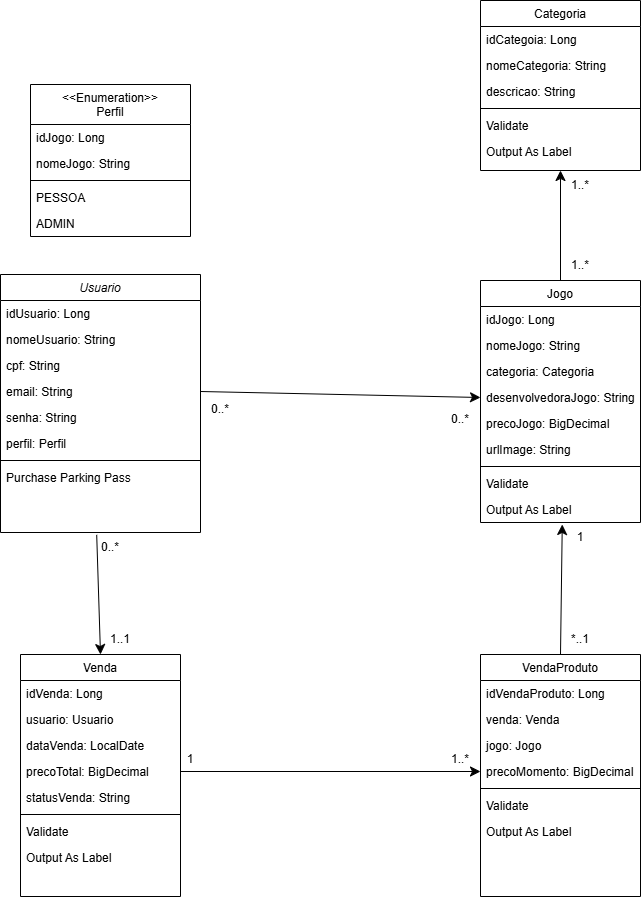

The diagram above was exported from draw.io. Its source (the exported page's mxGraphModel, read from the mxfile embedded in the PNG):
<mxGraphModel dx="1273" dy="570" grid="1" gridSize="10" guides="1" tooltips="1" connect="1" arrows="1" fold="1" page="1" pageScale="1" pageWidth="827" pageHeight="1169" math="0" shadow="0">
  <root>
    <mxCell id="WIyWlLk6GJQsqaUBKTNV-0" />
    <mxCell id="WIyWlLk6GJQsqaUBKTNV-1" parent="WIyWlLk6GJQsqaUBKTNV-0" />
    <mxCell id="zkfFHV4jXpPFQw0GAbJ--0" parent="WIyWlLk6GJQsqaUBKTNV-1" style="swimlane;fontStyle=2;align=center;verticalAlign=top;childLayout=stackLayout;horizontal=1;startSize=26;horizontalStack=0;resizeParent=1;resizeLast=0;collapsible=1;marginBottom=0;rounded=0;shadow=0;strokeWidth=1;" value="Usuario" vertex="1">
      <mxGeometry height="258" width="200" x="30" y="280" as="geometry">
        <mxRectangle height="26" width="160" x="230" y="140" as="alternateBounds" />
      </mxGeometry>
    </mxCell>
    <mxCell id="zkfFHV4jXpPFQw0GAbJ--1" parent="zkfFHV4jXpPFQw0GAbJ--0" style="text;align=left;verticalAlign=top;spacingLeft=4;spacingRight=4;overflow=hidden;rotatable=0;points=[[0,0.5],[1,0.5]];portConstraint=eastwest;" value="idUsuario: Long" vertex="1">
      <mxGeometry height="26" width="200" y="26" as="geometry" />
    </mxCell>
    <mxCell id="zkfFHV4jXpPFQw0GAbJ--2" parent="zkfFHV4jXpPFQw0GAbJ--0" style="text;align=left;verticalAlign=top;spacingLeft=4;spacingRight=4;overflow=hidden;rotatable=0;points=[[0,0.5],[1,0.5]];portConstraint=eastwest;rounded=0;shadow=0;html=0;" value="nomeUsuario: String" vertex="1">
      <mxGeometry height="26" width="200" y="52" as="geometry" />
    </mxCell>
    <mxCell id="zkfFHV4jXpPFQw0GAbJ--3" parent="zkfFHV4jXpPFQw0GAbJ--0" style="text;align=left;verticalAlign=top;spacingLeft=4;spacingRight=4;overflow=hidden;rotatable=0;points=[[0,0.5],[1,0.5]];portConstraint=eastwest;rounded=0;shadow=0;html=0;" value="cpf: String&#10;" vertex="1">
      <mxGeometry height="26" width="200" y="78" as="geometry" />
    </mxCell>
    <mxCell id="z6fuQLmGOIe_dzjD2HCK-2" parent="zkfFHV4jXpPFQw0GAbJ--0" style="text;align=left;verticalAlign=top;spacingLeft=4;spacingRight=4;overflow=hidden;rotatable=0;points=[[0,0.5],[1,0.5]];portConstraint=eastwest;rounded=0;shadow=0;html=0;" value="email: String&#10;" vertex="1">
      <mxGeometry height="26" width="200" y="104" as="geometry" />
    </mxCell>
    <mxCell id="z6fuQLmGOIe_dzjD2HCK-3" parent="zkfFHV4jXpPFQw0GAbJ--0" style="text;align=left;verticalAlign=top;spacingLeft=4;spacingRight=4;overflow=hidden;rotatable=0;points=[[0,0.5],[1,0.5]];portConstraint=eastwest;rounded=0;shadow=0;html=0;" value="senha: String&#10;" vertex="1">
      <mxGeometry height="26" width="200" y="130" as="geometry" />
    </mxCell>
    <mxCell id="z6fuQLmGOIe_dzjD2HCK-5" parent="zkfFHV4jXpPFQw0GAbJ--0" style="text;align=left;verticalAlign=top;spacingLeft=4;spacingRight=4;overflow=hidden;rotatable=0;points=[[0,0.5],[1,0.5]];portConstraint=eastwest;rounded=0;shadow=0;html=0;" value="perfil: Perfil" vertex="1">
      <mxGeometry height="26" width="200" y="156" as="geometry" />
    </mxCell>
    <mxCell id="zkfFHV4jXpPFQw0GAbJ--4" parent="zkfFHV4jXpPFQw0GAbJ--0" style="line;html=1;strokeWidth=1;align=left;verticalAlign=middle;spacingTop=-1;spacingLeft=3;spacingRight=3;rotatable=0;labelPosition=right;points=[];portConstraint=eastwest;" value="" vertex="1">
      <mxGeometry height="8" width="200" y="182" as="geometry" />
    </mxCell>
    <mxCell id="zkfFHV4jXpPFQw0GAbJ--5" parent="zkfFHV4jXpPFQw0GAbJ--0" style="text;align=left;verticalAlign=top;spacingLeft=4;spacingRight=4;overflow=hidden;rotatable=0;points=[[0,0.5],[1,0.5]];portConstraint=eastwest;" value="Purchase Parking Pass" vertex="1">
      <mxGeometry height="68" width="200" y="190" as="geometry" />
    </mxCell>
    <mxCell id="zkfFHV4jXpPFQw0GAbJ--17" parent="WIyWlLk6GJQsqaUBKTNV-1" style="swimlane;fontStyle=0;align=center;verticalAlign=top;childLayout=stackLayout;horizontal=1;startSize=26;horizontalStack=0;resizeParent=1;resizeLast=0;collapsible=1;marginBottom=0;rounded=0;shadow=0;strokeWidth=1;" value="Categoria" vertex="1">
      <mxGeometry height="170" width="160" x="510" y="6" as="geometry">
        <mxRectangle height="26" width="160" x="550" y="140" as="alternateBounds" />
      </mxGeometry>
    </mxCell>
    <mxCell id="zkfFHV4jXpPFQw0GAbJ--18" parent="zkfFHV4jXpPFQw0GAbJ--17" style="text;align=left;verticalAlign=top;spacingLeft=4;spacingRight=4;overflow=hidden;rotatable=0;points=[[0,0.5],[1,0.5]];portConstraint=eastwest;" value="idCategoia: Long" vertex="1">
      <mxGeometry height="26" width="160" y="26" as="geometry" />
    </mxCell>
    <mxCell id="zkfFHV4jXpPFQw0GAbJ--19" parent="zkfFHV4jXpPFQw0GAbJ--17" style="text;align=left;verticalAlign=top;spacingLeft=4;spacingRight=4;overflow=hidden;rotatable=0;points=[[0,0.5],[1,0.5]];portConstraint=eastwest;rounded=0;shadow=0;html=0;" value="nomeCategoria: String" vertex="1">
      <mxGeometry height="26" width="160" y="52" as="geometry" />
    </mxCell>
    <mxCell id="zkfFHV4jXpPFQw0GAbJ--20" parent="zkfFHV4jXpPFQw0GAbJ--17" style="text;align=left;verticalAlign=top;spacingLeft=4;spacingRight=4;overflow=hidden;rotatable=0;points=[[0,0.5],[1,0.5]];portConstraint=eastwest;rounded=0;shadow=0;html=0;" value="descricao: String" vertex="1">
      <mxGeometry height="26" width="160" y="78" as="geometry" />
    </mxCell>
    <mxCell id="zkfFHV4jXpPFQw0GAbJ--23" parent="zkfFHV4jXpPFQw0GAbJ--17" style="line;html=1;strokeWidth=1;align=left;verticalAlign=middle;spacingTop=-1;spacingLeft=3;spacingRight=3;rotatable=0;labelPosition=right;points=[];portConstraint=eastwest;" value="" vertex="1">
      <mxGeometry height="8" width="160" y="104" as="geometry" />
    </mxCell>
    <mxCell id="zkfFHV4jXpPFQw0GAbJ--24" parent="zkfFHV4jXpPFQw0GAbJ--17" style="text;align=left;verticalAlign=top;spacingLeft=4;spacingRight=4;overflow=hidden;rotatable=0;points=[[0,0.5],[1,0.5]];portConstraint=eastwest;" value="Validate" vertex="1">
      <mxGeometry height="26" width="160" y="112" as="geometry" />
    </mxCell>
    <mxCell id="zkfFHV4jXpPFQw0GAbJ--25" parent="zkfFHV4jXpPFQw0GAbJ--17" style="text;align=left;verticalAlign=top;spacingLeft=4;spacingRight=4;overflow=hidden;rotatable=0;points=[[0,0.5],[1,0.5]];portConstraint=eastwest;" value="Output As Label" vertex="1">
      <mxGeometry height="26" width="160" y="138" as="geometry" />
    </mxCell>
    <mxCell id="z6fuQLmGOIe_dzjD2HCK-6" parent="WIyWlLk6GJQsqaUBKTNV-1" style="swimlane;fontStyle=0;align=center;verticalAlign=top;childLayout=stackLayout;horizontal=1;startSize=26;horizontalStack=0;resizeParent=1;resizeLast=0;collapsible=1;marginBottom=0;rounded=0;shadow=0;strokeWidth=1;" value="Jogo" vertex="1">
      <mxGeometry height="242" width="160" x="510" y="286" as="geometry">
        <mxRectangle height="26" width="160" x="550" y="140" as="alternateBounds" />
      </mxGeometry>
    </mxCell>
    <mxCell id="z6fuQLmGOIe_dzjD2HCK-7" parent="z6fuQLmGOIe_dzjD2HCK-6" style="text;align=left;verticalAlign=top;spacingLeft=4;spacingRight=4;overflow=hidden;rotatable=0;points=[[0,0.5],[1,0.5]];portConstraint=eastwest;" value="idJogo: Long" vertex="1">
      <mxGeometry height="26" width="160" y="26" as="geometry" />
    </mxCell>
    <mxCell id="z6fuQLmGOIe_dzjD2HCK-8" parent="z6fuQLmGOIe_dzjD2HCK-6" style="text;align=left;verticalAlign=top;spacingLeft=4;spacingRight=4;overflow=hidden;rotatable=0;points=[[0,0.5],[1,0.5]];portConstraint=eastwest;rounded=0;shadow=0;html=0;" value="nomeJogo: String" vertex="1">
      <mxGeometry height="26" width="160" y="52" as="geometry" />
    </mxCell>
    <mxCell id="z6fuQLmGOIe_dzjD2HCK-9" parent="z6fuQLmGOIe_dzjD2HCK-6" style="text;align=left;verticalAlign=top;spacingLeft=4;spacingRight=4;overflow=hidden;rotatable=0;points=[[0,0.5],[1,0.5]];portConstraint=eastwest;rounded=0;shadow=0;html=0;" value="categoria: Categoria" vertex="1">
      <mxGeometry height="26" width="160" y="78" as="geometry" />
    </mxCell>
    <mxCell id="z6fuQLmGOIe_dzjD2HCK-13" parent="z6fuQLmGOIe_dzjD2HCK-6" style="text;align=left;verticalAlign=top;spacingLeft=4;spacingRight=4;overflow=hidden;rotatable=0;points=[[0,0.5],[1,0.5]];portConstraint=eastwest;rounded=0;shadow=0;html=0;" value="desenvolvedoraJogo: String" vertex="1">
      <mxGeometry height="26" width="160" y="104" as="geometry" />
    </mxCell>
    <mxCell id="z6fuQLmGOIe_dzjD2HCK-14" parent="z6fuQLmGOIe_dzjD2HCK-6" style="text;align=left;verticalAlign=top;spacingLeft=4;spacingRight=4;overflow=hidden;rotatable=0;points=[[0,0.5],[1,0.5]];portConstraint=eastwest;rounded=0;shadow=0;html=0;" value="precoJogo: BigDecimal" vertex="1">
      <mxGeometry height="26" width="160" y="130" as="geometry" />
    </mxCell>
    <mxCell id="z6fuQLmGOIe_dzjD2HCK-15" parent="z6fuQLmGOIe_dzjD2HCK-6" style="text;align=left;verticalAlign=top;spacingLeft=4;spacingRight=4;overflow=hidden;rotatable=0;points=[[0,0.5],[1,0.5]];portConstraint=eastwest;rounded=0;shadow=0;html=0;" value="urlImage: String" vertex="1">
      <mxGeometry height="26" width="160" y="156" as="geometry" />
    </mxCell>
    <mxCell id="z6fuQLmGOIe_dzjD2HCK-10" parent="z6fuQLmGOIe_dzjD2HCK-6" style="line;html=1;strokeWidth=1;align=left;verticalAlign=middle;spacingTop=-1;spacingLeft=3;spacingRight=3;rotatable=0;labelPosition=right;points=[];portConstraint=eastwest;" value="" vertex="1">
      <mxGeometry height="8" width="160" y="182" as="geometry" />
    </mxCell>
    <mxCell id="z6fuQLmGOIe_dzjD2HCK-11" parent="z6fuQLmGOIe_dzjD2HCK-6" style="text;align=left;verticalAlign=top;spacingLeft=4;spacingRight=4;overflow=hidden;rotatable=0;points=[[0,0.5],[1,0.5]];portConstraint=eastwest;" value="Validate" vertex="1">
      <mxGeometry height="26" width="160" y="190" as="geometry" />
    </mxCell>
    <mxCell id="z6fuQLmGOIe_dzjD2HCK-12" parent="z6fuQLmGOIe_dzjD2HCK-6" style="text;align=left;verticalAlign=top;spacingLeft=4;spacingRight=4;overflow=hidden;rotatable=0;points=[[0,0.5],[1,0.5]];portConstraint=eastwest;" value="Output As Label" vertex="1">
      <mxGeometry height="26" width="160" y="216" as="geometry" />
    </mxCell>
    <mxCell id="z6fuQLmGOIe_dzjD2HCK-16" parent="WIyWlLk6GJQsqaUBKTNV-1" style="swimlane;fontStyle=0;align=center;verticalAlign=top;childLayout=stackLayout;horizontal=1;startSize=40;horizontalStack=0;resizeParent=1;resizeLast=0;collapsible=1;marginBottom=0;rounded=0;shadow=0;strokeWidth=1;" value="&lt;&lt;Enumeration&gt;&gt;&#10;Perfil" vertex="1">
      <mxGeometry height="152" width="160" x="60" y="90" as="geometry">
        <mxRectangle height="26" width="160" x="550" y="140" as="alternateBounds" />
      </mxGeometry>
    </mxCell>
    <mxCell id="z6fuQLmGOIe_dzjD2HCK-17" parent="z6fuQLmGOIe_dzjD2HCK-16" style="text;align=left;verticalAlign=top;spacingLeft=4;spacingRight=4;overflow=hidden;rotatable=0;points=[[0,0.5],[1,0.5]];portConstraint=eastwest;" value="idJogo: Long" vertex="1">
      <mxGeometry height="26" width="160" y="40" as="geometry" />
    </mxCell>
    <mxCell id="z6fuQLmGOIe_dzjD2HCK-18" parent="z6fuQLmGOIe_dzjD2HCK-16" style="text;align=left;verticalAlign=top;spacingLeft=4;spacingRight=4;overflow=hidden;rotatable=0;points=[[0,0.5],[1,0.5]];portConstraint=eastwest;rounded=0;shadow=0;html=0;" value="nomeJogo: String" vertex="1">
      <mxGeometry height="26" width="160" y="66" as="geometry" />
    </mxCell>
    <mxCell id="z6fuQLmGOIe_dzjD2HCK-23" parent="z6fuQLmGOIe_dzjD2HCK-16" style="line;html=1;strokeWidth=1;align=left;verticalAlign=middle;spacingTop=-1;spacingLeft=3;spacingRight=3;rotatable=0;labelPosition=right;points=[];portConstraint=eastwest;" value="" vertex="1">
      <mxGeometry height="8" width="160" y="92" as="geometry" />
    </mxCell>
    <mxCell id="z6fuQLmGOIe_dzjD2HCK-24" parent="z6fuQLmGOIe_dzjD2HCK-16" style="text;align=left;verticalAlign=top;spacingLeft=4;spacingRight=4;overflow=hidden;rotatable=0;points=[[0,0.5],[1,0.5]];portConstraint=eastwest;" value="PESSOA" vertex="1">
      <mxGeometry height="26" width="160" y="100" as="geometry" />
    </mxCell>
    <mxCell id="z6fuQLmGOIe_dzjD2HCK-25" parent="z6fuQLmGOIe_dzjD2HCK-16" style="text;align=left;verticalAlign=top;spacingLeft=4;spacingRight=4;overflow=hidden;rotatable=0;points=[[0,0.5],[1,0.5]];portConstraint=eastwest;" value="ADMIN" vertex="1">
      <mxGeometry height="26" width="160" y="126" as="geometry" />
    </mxCell>
    <mxCell id="z6fuQLmGOIe_dzjD2HCK-27" parent="WIyWlLk6GJQsqaUBKTNV-1" style="swimlane;fontStyle=0;align=center;verticalAlign=top;childLayout=stackLayout;horizontal=1;startSize=26;horizontalStack=0;resizeParent=1;resizeLast=0;collapsible=1;marginBottom=0;rounded=0;shadow=0;strokeWidth=1;" value="Venda" vertex="1">
      <mxGeometry height="242" width="160" x="50" y="660" as="geometry">
        <mxRectangle height="26" width="160" x="550" y="140" as="alternateBounds" />
      </mxGeometry>
    </mxCell>
    <mxCell id="z6fuQLmGOIe_dzjD2HCK-28" parent="z6fuQLmGOIe_dzjD2HCK-27" style="text;align=left;verticalAlign=top;spacingLeft=4;spacingRight=4;overflow=hidden;rotatable=0;points=[[0,0.5],[1,0.5]];portConstraint=eastwest;" value="idVenda: Long" vertex="1">
      <mxGeometry height="26" width="160" y="26" as="geometry" />
    </mxCell>
    <mxCell id="z6fuQLmGOIe_dzjD2HCK-29" parent="z6fuQLmGOIe_dzjD2HCK-27" style="text;align=left;verticalAlign=top;spacingLeft=4;spacingRight=4;overflow=hidden;rotatable=0;points=[[0,0.5],[1,0.5]];portConstraint=eastwest;rounded=0;shadow=0;html=0;" value="usuario: Usuario" vertex="1">
      <mxGeometry height="26" width="160" y="52" as="geometry" />
    </mxCell>
    <mxCell id="z6fuQLmGOIe_dzjD2HCK-30" parent="z6fuQLmGOIe_dzjD2HCK-27" style="text;align=left;verticalAlign=top;spacingLeft=4;spacingRight=4;overflow=hidden;rotatable=0;points=[[0,0.5],[1,0.5]];portConstraint=eastwest;rounded=0;shadow=0;html=0;" value="dataVenda: LocalDate" vertex="1">
      <mxGeometry height="26" width="160" y="78" as="geometry" />
    </mxCell>
    <mxCell id="z6fuQLmGOIe_dzjD2HCK-31" parent="z6fuQLmGOIe_dzjD2HCK-27" style="text;align=left;verticalAlign=top;spacingLeft=4;spacingRight=4;overflow=hidden;rotatable=0;points=[[0,0.5],[1,0.5]];portConstraint=eastwest;rounded=0;shadow=0;html=0;" value="precoTotal: BigDecimal" vertex="1">
      <mxGeometry height="26" width="160" y="104" as="geometry" />
    </mxCell>
    <mxCell id="z6fuQLmGOIe_dzjD2HCK-32" parent="z6fuQLmGOIe_dzjD2HCK-27" style="text;align=left;verticalAlign=top;spacingLeft=4;spacingRight=4;overflow=hidden;rotatable=0;points=[[0,0.5],[1,0.5]];portConstraint=eastwest;rounded=0;shadow=0;html=0;" value="statusVenda: String" vertex="1">
      <mxGeometry height="26" width="160" y="130" as="geometry" />
    </mxCell>
    <mxCell id="z6fuQLmGOIe_dzjD2HCK-34" parent="z6fuQLmGOIe_dzjD2HCK-27" style="line;html=1;strokeWidth=1;align=left;verticalAlign=middle;spacingTop=-1;spacingLeft=3;spacingRight=3;rotatable=0;labelPosition=right;points=[];portConstraint=eastwest;" value="" vertex="1">
      <mxGeometry height="8" width="160" y="156" as="geometry" />
    </mxCell>
    <mxCell id="z6fuQLmGOIe_dzjD2HCK-35" parent="z6fuQLmGOIe_dzjD2HCK-27" style="text;align=left;verticalAlign=top;spacingLeft=4;spacingRight=4;overflow=hidden;rotatable=0;points=[[0,0.5],[1,0.5]];portConstraint=eastwest;" value="Validate" vertex="1">
      <mxGeometry height="26" width="160" y="164" as="geometry" />
    </mxCell>
    <mxCell id="z6fuQLmGOIe_dzjD2HCK-36" parent="z6fuQLmGOIe_dzjD2HCK-27" style="text;align=left;verticalAlign=top;spacingLeft=4;spacingRight=4;overflow=hidden;rotatable=0;points=[[0,0.5],[1,0.5]];portConstraint=eastwest;" value="Output As Label" vertex="1">
      <mxGeometry height="26" width="160" y="190" as="geometry" />
    </mxCell>
    <mxCell id="z6fuQLmGOIe_dzjD2HCK-37" parent="WIyWlLk6GJQsqaUBKTNV-1" style="swimlane;fontStyle=0;align=center;verticalAlign=top;childLayout=stackLayout;horizontal=1;startSize=26;horizontalStack=0;resizeParent=1;resizeLast=0;collapsible=1;marginBottom=0;rounded=0;shadow=0;strokeWidth=1;" value="VendaProduto" vertex="1">
      <mxGeometry height="242" width="160" x="510" y="660" as="geometry">
        <mxRectangle height="26" width="160" x="550" y="140" as="alternateBounds" />
      </mxGeometry>
    </mxCell>
    <mxCell id="z6fuQLmGOIe_dzjD2HCK-38" parent="z6fuQLmGOIe_dzjD2HCK-37" style="text;align=left;verticalAlign=top;spacingLeft=4;spacingRight=4;overflow=hidden;rotatable=0;points=[[0,0.5],[1,0.5]];portConstraint=eastwest;" value="idVendaProduto: Long" vertex="1">
      <mxGeometry height="26" width="160" y="26" as="geometry" />
    </mxCell>
    <mxCell id="z6fuQLmGOIe_dzjD2HCK-39" parent="z6fuQLmGOIe_dzjD2HCK-37" style="text;align=left;verticalAlign=top;spacingLeft=4;spacingRight=4;overflow=hidden;rotatable=0;points=[[0,0.5],[1,0.5]];portConstraint=eastwest;rounded=0;shadow=0;html=0;" value="venda: Venda" vertex="1">
      <mxGeometry height="26" width="160" y="52" as="geometry" />
    </mxCell>
    <mxCell id="z6fuQLmGOIe_dzjD2HCK-40" parent="z6fuQLmGOIe_dzjD2HCK-37" style="text;align=left;verticalAlign=top;spacingLeft=4;spacingRight=4;overflow=hidden;rotatable=0;points=[[0,0.5],[1,0.5]];portConstraint=eastwest;rounded=0;shadow=0;html=0;" value="jogo: Jogo" vertex="1">
      <mxGeometry height="26" width="160" y="78" as="geometry" />
    </mxCell>
    <mxCell id="z6fuQLmGOIe_dzjD2HCK-41" parent="z6fuQLmGOIe_dzjD2HCK-37" style="text;align=left;verticalAlign=top;spacingLeft=4;spacingRight=4;overflow=hidden;rotatable=0;points=[[0,0.5],[1,0.5]];portConstraint=eastwest;rounded=0;shadow=0;html=0;" value="precoMomento: BigDecimal" vertex="1">
      <mxGeometry height="26" width="160" y="104" as="geometry" />
    </mxCell>
    <mxCell id="z6fuQLmGOIe_dzjD2HCK-44" parent="z6fuQLmGOIe_dzjD2HCK-37" style="line;html=1;strokeWidth=1;align=left;verticalAlign=middle;spacingTop=-1;spacingLeft=3;spacingRight=3;rotatable=0;labelPosition=right;points=[];portConstraint=eastwest;" value="" vertex="1">
      <mxGeometry height="8" width="160" y="130" as="geometry" />
    </mxCell>
    <mxCell id="z6fuQLmGOIe_dzjD2HCK-45" parent="z6fuQLmGOIe_dzjD2HCK-37" style="text;align=left;verticalAlign=top;spacingLeft=4;spacingRight=4;overflow=hidden;rotatable=0;points=[[0,0.5],[1,0.5]];portConstraint=eastwest;" value="Validate" vertex="1">
      <mxGeometry height="26" width="160" y="138" as="geometry" />
    </mxCell>
    <mxCell id="z6fuQLmGOIe_dzjD2HCK-46" parent="z6fuQLmGOIe_dzjD2HCK-37" style="text;align=left;verticalAlign=top;spacingLeft=4;spacingRight=4;overflow=hidden;rotatable=0;points=[[0,0.5],[1,0.5]];portConstraint=eastwest;" value="Output As Label" vertex="1">
      <mxGeometry height="26" width="160" y="164" as="geometry" />
    </mxCell>
    <mxCell id="-Q8ZLZ9ZQKjLowqxI-Ux-0" edge="1" parent="WIyWlLk6GJQsqaUBKTNV-1" source="z6fuQLmGOIe_dzjD2HCK-6" style="endArrow=classic;html=1;rounded=0;fontSize=12;startSize=8;endSize=8;curved=1;entryX=0.5;entryY=1;entryDx=0;entryDy=0;exitX=0.5;exitY=0;exitDx=0;exitDy=0;" target="zkfFHV4jXpPFQw0GAbJ--17" value="">
      <mxGeometry height="50" relative="1" width="50" as="geometry">
        <mxPoint x="380" y="326" as="sourcePoint" />
        <mxPoint x="430" y="276" as="targetPoint" />
      </mxGeometry>
    </mxCell>
    <mxCell id="-Q8ZLZ9ZQKjLowqxI-Ux-1" parent="WIyWlLk6GJQsqaUBKTNV-1" style="text;html=1;whiteSpace=wrap;strokeColor=none;fillColor=none;align=center;verticalAlign=middle;rounded=0;" value="1..*" vertex="1">
      <mxGeometry height="30" width="60" x="580" y="256" as="geometry" />
    </mxCell>
    <mxCell id="-Q8ZLZ9ZQKjLowqxI-Ux-2" parent="WIyWlLk6GJQsqaUBKTNV-1" style="text;html=1;whiteSpace=wrap;strokeColor=none;fillColor=none;align=center;verticalAlign=middle;rounded=0;" value="1..*" vertex="1">
      <mxGeometry height="30" width="60" x="580" y="176" as="geometry" />
    </mxCell>
    <mxCell id="-Q8ZLZ9ZQKjLowqxI-Ux-3" edge="1" parent="WIyWlLk6GJQsqaUBKTNV-1" source="z6fuQLmGOIe_dzjD2HCK-2" style="endArrow=classic;html=1;rounded=0;fontSize=12;startSize=8;endSize=8;curved=1;exitX=1;exitY=0.5;exitDx=0;exitDy=0;entryX=0;entryY=0.5;entryDx=0;entryDy=0;" target="z6fuQLmGOIe_dzjD2HCK-13" value="">
      <mxGeometry height="50" relative="1" width="50" as="geometry">
        <mxPoint x="350" y="280" as="sourcePoint" />
        <mxPoint x="400" y="230" as="targetPoint" />
      </mxGeometry>
    </mxCell>
    <mxCell id="-Q8ZLZ9ZQKjLowqxI-Ux-4" parent="WIyWlLk6GJQsqaUBKTNV-1" style="text;html=1;whiteSpace=wrap;strokeColor=none;fillColor=none;align=center;verticalAlign=middle;rounded=0;" value="0..*" vertex="1">
      <mxGeometry height="30" width="60" x="220" y="400" as="geometry" />
    </mxCell>
    <mxCell id="-Q8ZLZ9ZQKjLowqxI-Ux-5" parent="WIyWlLk6GJQsqaUBKTNV-1" style="text;html=1;whiteSpace=wrap;strokeColor=none;fillColor=none;align=center;verticalAlign=middle;rounded=0;" value="0..*" vertex="1">
      <mxGeometry height="30" width="60" x="460" y="410" as="geometry" />
    </mxCell>
    <mxCell id="-Q8ZLZ9ZQKjLowqxI-Ux-7" edge="1" parent="WIyWlLk6GJQsqaUBKTNV-1" source="zkfFHV4jXpPFQw0GAbJ--5" style="endArrow=classic;html=1;rounded=0;fontSize=12;startSize=8;endSize=8;curved=1;exitX=0.481;exitY=1.035;exitDx=0;exitDy=0;exitPerimeter=0;entryX=0.5;entryY=0;entryDx=0;entryDy=0;" target="z6fuQLmGOIe_dzjD2HCK-27" value="">
      <mxGeometry height="50" relative="1" width="50" as="geometry">
        <mxPoint x="340" y="600" as="sourcePoint" />
        <mxPoint x="390" y="550" as="targetPoint" />
      </mxGeometry>
    </mxCell>
    <mxCell id="-Q8ZLZ9ZQKjLowqxI-Ux-8" parent="WIyWlLk6GJQsqaUBKTNV-1" style="text;html=1;whiteSpace=wrap;strokeColor=none;fillColor=none;align=center;verticalAlign=middle;rounded=0;" value="1..1" vertex="1">
      <mxGeometry height="30" width="60" x="120" y="630" as="geometry" />
    </mxCell>
    <mxCell id="-Q8ZLZ9ZQKjLowqxI-Ux-9" parent="WIyWlLk6GJQsqaUBKTNV-1" style="text;html=1;whiteSpace=wrap;strokeColor=none;fillColor=none;align=center;verticalAlign=middle;rounded=0;" value="0..*" vertex="1">
      <mxGeometry height="30" width="60" x="110" y="538" as="geometry" />
    </mxCell>
    <mxCell id="-Q8ZLZ9ZQKjLowqxI-Ux-11" edge="1" parent="WIyWlLk6GJQsqaUBKTNV-1" source="z6fuQLmGOIe_dzjD2HCK-31" style="endArrow=classic;html=1;rounded=0;fontSize=12;startSize=8;endSize=8;curved=1;exitX=1;exitY=0.5;exitDx=0;exitDy=0;entryX=0;entryY=0.5;entryDx=0;entryDy=0;" target="z6fuQLmGOIe_dzjD2HCK-41" value="">
      <mxGeometry height="50" relative="1" width="50" as="geometry">
        <mxPoint x="340" y="720" as="sourcePoint" />
        <mxPoint x="390" y="670" as="targetPoint" />
      </mxGeometry>
    </mxCell>
    <mxCell id="-Q8ZLZ9ZQKjLowqxI-Ux-12" edge="1" parent="WIyWlLk6GJQsqaUBKTNV-1" source="z6fuQLmGOIe_dzjD2HCK-37" style="endArrow=classic;html=1;rounded=0;fontSize=12;startSize=8;endSize=8;curved=1;entryX=0.511;entryY=1.077;entryDx=0;entryDy=0;entryPerimeter=0;exitX=0.5;exitY=0;exitDx=0;exitDy=0;" target="z6fuQLmGOIe_dzjD2HCK-12" value="">
      <mxGeometry height="50" relative="1" width="50" as="geometry">
        <mxPoint x="340" y="680" as="sourcePoint" />
        <mxPoint x="390" y="630" as="targetPoint" />
      </mxGeometry>
    </mxCell>
    <mxCell id="-Q8ZLZ9ZQKjLowqxI-Ux-13" parent="WIyWlLk6GJQsqaUBKTNV-1" style="text;html=1;whiteSpace=wrap;strokeColor=none;fillColor=none;align=center;verticalAlign=middle;rounded=0;" value="1..*" vertex="1">
      <mxGeometry height="30" width="60" x="460" y="750" as="geometry" />
    </mxCell>
    <mxCell id="-Q8ZLZ9ZQKjLowqxI-Ux-14" parent="WIyWlLk6GJQsqaUBKTNV-1" style="text;html=1;whiteSpace=wrap;strokeColor=none;fillColor=none;align=center;verticalAlign=middle;rounded=0;" value="1" vertex="1">
      <mxGeometry height="30" width="60" x="190" y="750" as="geometry" />
    </mxCell>
    <mxCell id="-Q8ZLZ9ZQKjLowqxI-Ux-15" parent="WIyWlLk6GJQsqaUBKTNV-1" style="text;html=1;whiteSpace=wrap;strokeColor=none;fillColor=none;align=center;verticalAlign=middle;rounded=0;" value="*..1" vertex="1">
      <mxGeometry height="30" width="60" x="580" y="630" as="geometry" />
    </mxCell>
    <mxCell id="-Q8ZLZ9ZQKjLowqxI-Ux-16" parent="WIyWlLk6GJQsqaUBKTNV-1" style="text;html=1;whiteSpace=wrap;strokeColor=none;fillColor=none;align=center;verticalAlign=middle;rounded=0;" value="1" vertex="1">
      <mxGeometry height="30" width="60" x="580" y="528" as="geometry" />
    </mxCell>
  </root>
</mxGraphModel>